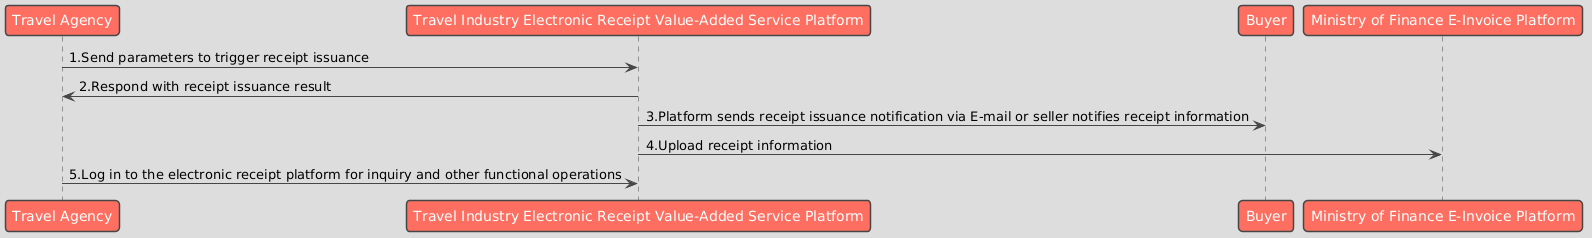

The diagram above was rendered by PlantUML. Its source (embedded in the PNG):
@startuml
!theme toy

participant "Travel Agency" as Business
participant "Travel Industry Electronic Receipt Value-Added Service Platform" as Platform
participant "Buyer" as Buyer
participant "Ministry of Finance E-Invoice Platform" as GovPlatform

Business -> Platform : 1.Send parameters to trigger receipt issuance
Platform -> Business : 2.Respond with receipt issuance result
Platform -> Buyer : 3.Platform sends receipt issuance notification via E-mail or seller notifies receipt information
Platform -> GovPlatform : 4.Upload receipt information
Business -> Platform : 5.Log in to the electronic receipt platform for inquiry and other functional operations
@enduml